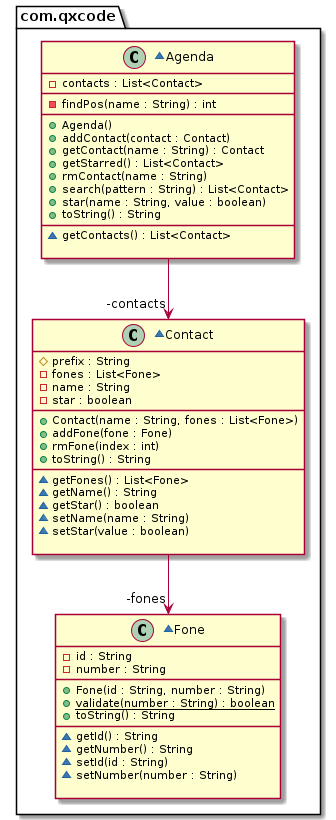

The diagram above was rendered by PlantUML. Its source (embedded in the PNG):
@startuml
package com.qxcode {
  ~class Agenda {
    - contacts : List<Contact>
    __
    - findPos(name : String) : int
    __
    + Agenda()
    + addContact(contact : Contact)
    + getContact(name : String) : Contact
    + getStarred() : List<Contact>
    + rmContact(name : String)
    + search(pattern : String) : List<Contact>
    + star(name : String, value : boolean)
    + toString() : String
    __
    ~ getContacts() : List<Contact>

  }
  ~class Contact {
    # prefix : String
    - fones : List<Fone>
    - name : String
    - star : boolean
    __
    + Contact(name : String, fones : List<Fone>)
    + addFone(fone : Fone)
    + rmFone(index : int)
    + toString() : String
    __
    ~ getFones() : List<Fone>
    ~ getName() : String
    ~ getStar() : boolean
    ~ setName(name : String)
    ~ setStar(value : boolean)

  }
  ~class Fone {
    - id : String
    - number : String
    __
    + Fone(id : String, number : String)
    + validate(number : String) : boolean {static}
    + toString() : String
    __
    ~ getId() : String
    ~ getNumber() : String
    ~ setId(id : String)
    ~ setNumber(number : String)

  }
}
Contact -->  "-fones" Fone
Agenda -->  "-contacts" Contact
@enduml